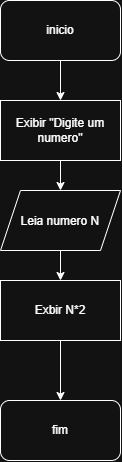

The diagram above was exported from draw.io. Its source (the exported page's mxGraphModel, read from the mxfile embedded in the PNG):
<mxGraphModel dx="1030" dy="562" grid="1" gridSize="10" guides="1" tooltips="1" connect="1" arrows="1" fold="1" page="1" pageScale="1" pageWidth="827" pageHeight="1169" math="0" shadow="0">
  <root>
    <mxCell id="0" />
    <mxCell id="1" parent="0" />
    <mxCell id="7JiVZ_UC3I78MFHyMtuE-3" edge="1" parent="1" source="7JiVZ_UC3I78MFHyMtuE-1" style="edgeStyle=orthogonalEdgeStyle;rounded=0;orthogonalLoop=1;jettySize=auto;html=1;exitX=0.5;exitY=1;exitDx=0;exitDy=0;">
      <mxGeometry relative="1" as="geometry">
        <mxPoint x="440" y="140" as="targetPoint" />
      </mxGeometry>
    </mxCell>
    <mxCell id="7JiVZ_UC3I78MFHyMtuE-1" parent="1" style="rounded=1;whiteSpace=wrap;html=1;" value="inicio" vertex="1">
      <mxGeometry height="60" width="120" x="380" y="40" as="geometry" />
    </mxCell>
    <mxCell id="7JiVZ_UC3I78MFHyMtuE-5" edge="1" parent="1" source="7JiVZ_UC3I78MFHyMtuE-7" style="edgeStyle=orthogonalEdgeStyle;rounded=0;orthogonalLoop=1;jettySize=auto;html=1;exitX=0.5;exitY=1;exitDx=0;exitDy=0;" target="7JiVZ_UC3I78MFHyMtuE-4">
      <mxGeometry relative="1" as="geometry">
        <mxPoint x="440" y="200" as="sourcePoint" />
      </mxGeometry>
    </mxCell>
    <mxCell id="7JiVZ_UC3I78MFHyMtuE-4" parent="1" style="rounded=1;whiteSpace=wrap;html=1;" value="fim" vertex="1">
      <mxGeometry height="60" width="120" x="380" y="440" as="geometry" />
    </mxCell>
    <mxCell id="7JiVZ_UC3I78MFHyMtuE-7" parent="1" style="rounded=0;whiteSpace=wrap;html=1;" value="Exbir N*2" vertex="1">
      <mxGeometry height="60" width="120" x="380" y="320" as="geometry" />
    </mxCell>
    <mxCell id="7JiVZ_UC3I78MFHyMtuE-11" edge="1" parent="1" source="7JiVZ_UC3I78MFHyMtuE-8" style="edgeStyle=orthogonalEdgeStyle;rounded=0;orthogonalLoop=1;jettySize=auto;html=1;exitX=0.5;exitY=1;exitDx=0;exitDy=0;">
      <mxGeometry relative="1" as="geometry">
        <mxPoint x="440" y="260" as="targetPoint" />
      </mxGeometry>
    </mxCell>
    <mxCell id="7JiVZ_UC3I78MFHyMtuE-13" edge="1" parent="1" source="7JiVZ_UC3I78MFHyMtuE-8" style="edgeStyle=orthogonalEdgeStyle;rounded=0;orthogonalLoop=1;jettySize=auto;html=1;exitX=0.5;exitY=1;exitDx=0;exitDy=0;entryX=0.5;entryY=0;entryDx=0;entryDy=0;" target="7JiVZ_UC3I78MFHyMtuE-7">
      <mxGeometry relative="1" as="geometry" />
    </mxCell>
    <mxCell id="7JiVZ_UC3I78MFHyMtuE-8" parent="1" style="shape=parallelogram;perimeter=parallelogramPerimeter;whiteSpace=wrap;html=1;shapeInside=1;fixedSize=1;" value="Leia numero N" vertex="1">
      <mxGeometry height="60" width="120" x="380" y="230" as="geometry" />
    </mxCell>
    <mxCell id="7JiVZ_UC3I78MFHyMtuE-12" edge="1" parent="1" source="7JiVZ_UC3I78MFHyMtuE-9" style="edgeStyle=orthogonalEdgeStyle;rounded=0;orthogonalLoop=1;jettySize=auto;html=1;entryX=0.5;entryY=0;entryDx=0;entryDy=0;" target="7JiVZ_UC3I78MFHyMtuE-8">
      <mxGeometry relative="1" as="geometry" />
    </mxCell>
    <mxCell id="7JiVZ_UC3I78MFHyMtuE-9" parent="1" style="rounded=0;whiteSpace=wrap;html=1;" value="Exibir &quot;Digite um numero&quot;" vertex="1">
      <mxGeometry height="60" width="120" x="380" y="140" as="geometry" />
    </mxCell>
  </root>
</mxGraphModel>